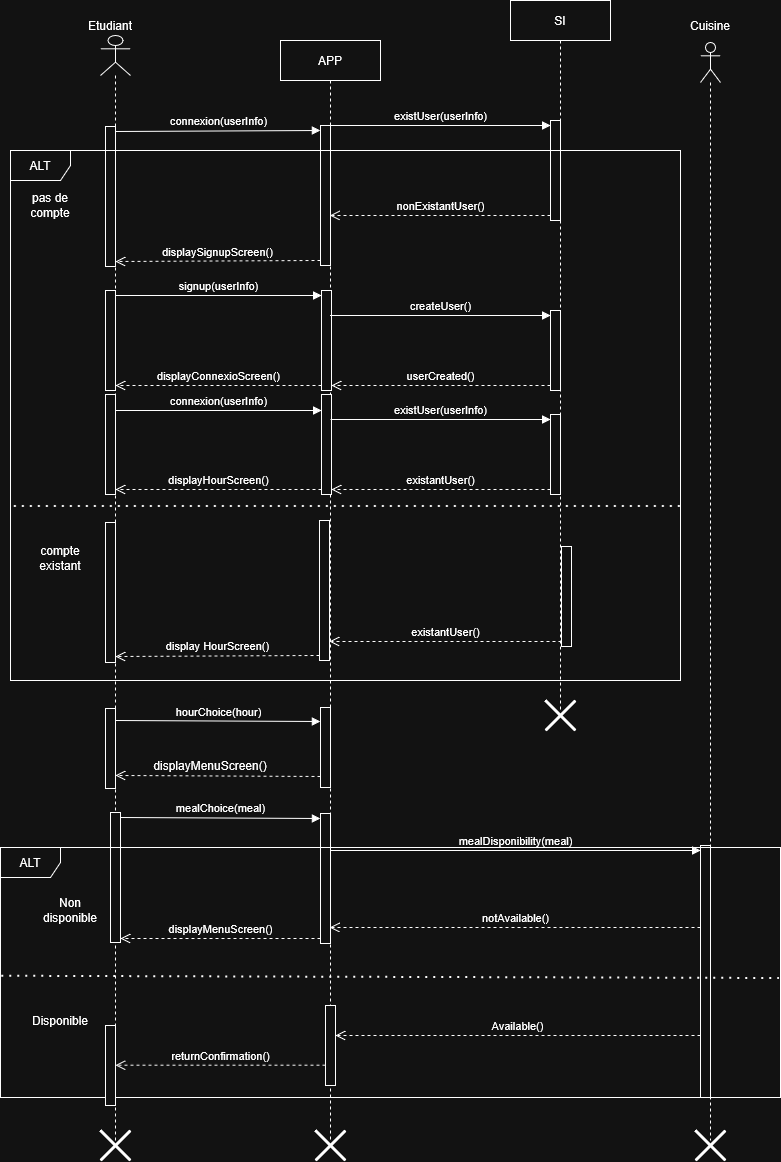

The diagram above was exported from draw.io. Its source (the exported page's mxGraphModel, read from the mxfile embedded in the PNG):
<mxGraphModel dx="2066" dy="1111" grid="1" gridSize="10" guides="1" tooltips="1" connect="1" arrows="1" fold="1" page="1" pageScale="1" pageWidth="827" pageHeight="1169" math="0" shadow="0">
  <root>
    <mxCell id="0" />
    <mxCell id="1" parent="0" />
    <mxCell id="u9mXoWELzboVyNx-O1HS-4" value="" style="shape=umlLifeline;perimeter=lifelinePerimeter;whiteSpace=wrap;html=1;container=1;dropTarget=0;collapsible=0;recursiveResize=0;outlineConnect=0;portConstraint=eastwest;newEdgeStyle={&quot;curved&quot;:0,&quot;rounded&quot;:0};participant=umlActor;" parent="1" vertex="1">
      <mxGeometry x="130" y="35" width="30" height="1105" as="geometry" />
    </mxCell>
    <mxCell id="u9mXoWELzboVyNx-O1HS-13" value="" style="html=1;points=[[0,0,0,0,5],[0,1,0,0,-5],[1,0,0,0,5],[1,1,0,0,-5]];perimeter=orthogonalPerimeter;outlineConnect=0;targetShapes=umlLifeline;portConstraint=eastwest;newEdgeStyle={&quot;curved&quot;:0,&quot;rounded&quot;:0};" parent="u9mXoWELzboVyNx-O1HS-4" vertex="1">
      <mxGeometry x="5" y="91" width="10" height="140" as="geometry" />
    </mxCell>
    <mxCell id="u9mXoWELzboVyNx-O1HS-18" value="" style="html=1;points=[[0,0,0,0,5],[0,1,0,0,-5],[1,0,0,0,5],[1,1,0,0,-5]];perimeter=orthogonalPerimeter;outlineConnect=0;targetShapes=umlLifeline;portConstraint=eastwest;newEdgeStyle={&quot;curved&quot;:0,&quot;rounded&quot;:0};" parent="u9mXoWELzboVyNx-O1HS-4" vertex="1">
      <mxGeometry x="5" y="673" width="10" height="80" as="geometry" />
    </mxCell>
    <mxCell id="u9mXoWELzboVyNx-O1HS-26" value="" style="html=1;points=[[0,0,0,0,5],[0,1,0,0,-5],[1,0,0,0,5],[1,1,0,0,-5]];perimeter=orthogonalPerimeter;outlineConnect=0;targetShapes=umlLifeline;portConstraint=eastwest;newEdgeStyle={&quot;curved&quot;:0,&quot;rounded&quot;:0};" parent="u9mXoWELzboVyNx-O1HS-4" vertex="1">
      <mxGeometry x="10" y="777" width="10" height="130" as="geometry" />
    </mxCell>
    <mxCell id="u9mXoWELzboVyNx-O1HS-5" value="Etudiant" style="text;html=1;align=center;verticalAlign=middle;whiteSpace=wrap;rounded=0;" parent="1" vertex="1">
      <mxGeometry x="110" y="10" width="60" height="30" as="geometry" />
    </mxCell>
    <mxCell id="u9mXoWELzboVyNx-O1HS-7" value="APP" style="shape=umlLifeline;perimeter=lifelinePerimeter;whiteSpace=wrap;html=1;container=1;dropTarget=0;collapsible=0;recursiveResize=0;outlineConnect=0;portConstraint=eastwest;newEdgeStyle={&quot;curved&quot;:0,&quot;rounded&quot;:0};" parent="1" vertex="1">
      <mxGeometry x="310" y="40" width="100" height="1100" as="geometry" />
    </mxCell>
    <mxCell id="u9mXoWELzboVyNx-O1HS-10" value="" style="html=1;points=[[0,0,0,0,5],[0,1,0,0,-5],[1,0,0,0,5],[1,1,0,0,-5]];perimeter=orthogonalPerimeter;outlineConnect=0;targetShapes=umlLifeline;portConstraint=eastwest;newEdgeStyle={&quot;curved&quot;:0,&quot;rounded&quot;:0};" parent="u9mXoWELzboVyNx-O1HS-7" vertex="1">
      <mxGeometry x="40" y="85" width="10" height="140" as="geometry" />
    </mxCell>
    <mxCell id="u9mXoWELzboVyNx-O1HS-19" value="" style="html=1;points=[[0,0,0,0,5],[0,1,0,0,-5],[1,0,0,0,5],[1,1,0,0,-5]];perimeter=orthogonalPerimeter;outlineConnect=0;targetShapes=umlLifeline;portConstraint=eastwest;newEdgeStyle={&quot;curved&quot;:0,&quot;rounded&quot;:0};" parent="u9mXoWELzboVyNx-O1HS-7" vertex="1">
      <mxGeometry x="40" y="667" width="10" height="80" as="geometry" />
    </mxCell>
    <mxCell id="u9mXoWELzboVyNx-O1HS-27" value="" style="html=1;points=[[0,0,0,0,5],[0,1,0,0,-5],[1,0,0,0,5],[1,1,0,0,-5]];perimeter=orthogonalPerimeter;outlineConnect=0;targetShapes=umlLifeline;portConstraint=eastwest;newEdgeStyle={&quot;curved&quot;:0,&quot;rounded&quot;:0};" parent="u9mXoWELzboVyNx-O1HS-7" vertex="1">
      <mxGeometry x="40" y="773" width="10" height="130" as="geometry" />
    </mxCell>
    <mxCell id="u9mXoWELzboVyNx-O1HS-8" value="" style="shape=umlLifeline;perimeter=lifelinePerimeter;whiteSpace=wrap;html=1;container=1;dropTarget=0;collapsible=0;recursiveResize=0;outlineConnect=0;portConstraint=eastwest;newEdgeStyle={&quot;curved&quot;:0,&quot;rounded&quot;:0};participant=umlActor;" parent="1" vertex="1">
      <mxGeometry x="730" y="42" width="20" height="1098" as="geometry" />
    </mxCell>
    <mxCell id="u9mXoWELzboVyNx-O1HS-30" value="" style="html=1;points=[[0,0,0,0,5],[0,1,0,0,-5],[1,0,0,0,5],[1,1,0,0,-5]];perimeter=orthogonalPerimeter;outlineConnect=0;targetShapes=umlLifeline;portConstraint=eastwest;newEdgeStyle={&quot;curved&quot;:0,&quot;rounded&quot;:0};" parent="u9mXoWELzboVyNx-O1HS-8" vertex="1">
      <mxGeometry y="803" width="10" height="252" as="geometry" />
    </mxCell>
    <mxCell id="u9mXoWELzboVyNx-O1HS-9" value="Cuisine" style="text;html=1;align=center;verticalAlign=middle;whiteSpace=wrap;rounded=0;" parent="1" vertex="1">
      <mxGeometry x="710" y="10" width="60" height="30" as="geometry" />
    </mxCell>
    <mxCell id="u9mXoWELzboVyNx-O1HS-11" value="connexion(userInfo)" style="html=1;verticalAlign=bottom;endArrow=block;curved=0;rounded=0;entryX=0;entryY=0;entryDx=0;entryDy=5;exitX=1;exitY=0;exitDx=0;exitDy=5;exitPerimeter=0;" parent="1" source="u9mXoWELzboVyNx-O1HS-13" target="u9mXoWELzboVyNx-O1HS-10" edge="1">
      <mxGeometry relative="1" as="geometry">
        <mxPoint x="145" y="124" as="sourcePoint" />
      </mxGeometry>
    </mxCell>
    <mxCell id="u9mXoWELzboVyNx-O1HS-12" value="displaySignupScreen()" style="html=1;verticalAlign=bottom;endArrow=open;dashed=1;endSize=8;curved=0;rounded=0;exitX=0;exitY=1;exitDx=0;exitDy=-5;entryX=1;entryY=1;entryDx=0;entryDy=-5;entryPerimeter=0;" parent="1" source="u9mXoWELzboVyNx-O1HS-10" target="u9mXoWELzboVyNx-O1HS-13" edge="1">
      <mxGeometry relative="1" as="geometry">
        <mxPoint x="170" y="260" as="targetPoint" />
      </mxGeometry>
    </mxCell>
    <mxCell id="u9mXoWELzboVyNx-O1HS-14" value="SI" style="shape=umlLifeline;perimeter=lifelinePerimeter;whiteSpace=wrap;html=1;container=1;dropTarget=0;collapsible=0;recursiveResize=0;outlineConnect=0;portConstraint=eastwest;newEdgeStyle={&quot;curved&quot;:0,&quot;rounded&quot;:0};" parent="1" vertex="1">
      <mxGeometry x="540" width="100" height="710" as="geometry" />
    </mxCell>
    <mxCell id="u9mXoWELzboVyNx-O1HS-15" value="" style="html=1;points=[[0,0,0,0,5],[0,1,0,0,-5],[1,0,0,0,5],[1,1,0,0,-5]];perimeter=orthogonalPerimeter;outlineConnect=0;targetShapes=umlLifeline;portConstraint=eastwest;newEdgeStyle={&quot;curved&quot;:0,&quot;rounded&quot;:0};" parent="u9mXoWELzboVyNx-O1HS-14" vertex="1">
      <mxGeometry x="40" y="120" width="10" height="100" as="geometry" />
    </mxCell>
    <mxCell id="u9mXoWELzboVyNx-O1HS-17" value="nonExistantUser()" style="html=1;verticalAlign=bottom;endArrow=open;dashed=1;endSize=8;curved=0;rounded=0;exitX=0;exitY=1;exitDx=0;exitDy=-5;" parent="1" source="u9mXoWELzboVyNx-O1HS-15" target="u9mXoWELzboVyNx-O1HS-7" edge="1">
      <mxGeometry relative="1" as="geometry">
        <mxPoint x="510" y="228" as="targetPoint" />
      </mxGeometry>
    </mxCell>
    <mxCell id="u9mXoWELzboVyNx-O1HS-16" value="existUser(userInfo)" style="html=1;verticalAlign=bottom;endArrow=block;curved=0;rounded=0;entryX=0;entryY=0;entryDx=0;entryDy=5;" parent="1" source="u9mXoWELzboVyNx-O1HS-7" target="u9mXoWELzboVyNx-O1HS-15" edge="1">
      <mxGeometry relative="1" as="geometry">
        <mxPoint x="510" y="158" as="sourcePoint" />
      </mxGeometry>
    </mxCell>
    <mxCell id="u9mXoWELzboVyNx-O1HS-20" value="hourChoice(hour)" style="html=1;verticalAlign=bottom;endArrow=block;curved=0;rounded=0;entryX=0;entryY=0;entryDx=0;entryDy=5;exitX=1;exitY=0;exitDx=0;exitDy=5;exitPerimeter=0;" parent="1" edge="1">
      <mxGeometry relative="1" as="geometry">
        <mxPoint x="145" y="720" as="sourcePoint" />
        <mxPoint x="350" y="721" as="targetPoint" />
      </mxGeometry>
    </mxCell>
    <mxCell id="u9mXoWELzboVyNx-O1HS-21" value="" style="html=1;verticalAlign=bottom;endArrow=open;dashed=1;endSize=8;curved=0;rounded=0;exitX=0;exitY=1;exitDx=0;exitDy=-5;entryX=1;entryY=1;entryDx=0;entryDy=-5;entryPerimeter=0;" parent="1" edge="1">
      <mxGeometry relative="1" as="geometry">
        <mxPoint x="145" y="775" as="targetPoint" />
        <mxPoint x="350" y="775.9999999999998" as="sourcePoint" />
      </mxGeometry>
    </mxCell>
    <mxCell id="u9mXoWELzboVyNx-O1HS-24" value="displayMenuScreen()" style="text;html=1;align=center;verticalAlign=middle;whiteSpace=wrap;rounded=0;" parent="1" vertex="1">
      <mxGeometry x="210" y="750" width="60" height="30" as="geometry" />
    </mxCell>
    <mxCell id="u9mXoWELzboVyNx-O1HS-28" value="mealChoice(meal)" style="html=1;verticalAlign=bottom;endArrow=block;curved=0;rounded=0;entryX=0;entryY=0;entryDx=0;entryDy=5;exitX=1;exitY=0;exitDx=0;exitDy=5;exitPerimeter=0;" parent="1" source="u9mXoWELzboVyNx-O1HS-26" target="u9mXoWELzboVyNx-O1HS-27" edge="1">
      <mxGeometry relative="1" as="geometry">
        <mxPoint x="280" y="820" as="sourcePoint" />
      </mxGeometry>
    </mxCell>
    <mxCell id="u9mXoWELzboVyNx-O1HS-29" value="displayMenuScreen()" style="html=1;verticalAlign=bottom;endArrow=open;dashed=1;endSize=8;curved=0;rounded=0;exitX=0;exitY=1;exitDx=0;exitDy=-5;" parent="1" source="u9mXoWELzboVyNx-O1HS-27" target="u9mXoWELzboVyNx-O1HS-26" edge="1">
      <mxGeometry relative="1" as="geometry">
        <mxPoint x="280" y="890" as="targetPoint" />
      </mxGeometry>
    </mxCell>
    <mxCell id="u9mXoWELzboVyNx-O1HS-31" value="mealDisponibility(meal)" style="html=1;verticalAlign=bottom;endArrow=block;curved=0;rounded=0;entryX=0;entryY=0;entryDx=0;entryDy=5;" parent="1" source="u9mXoWELzboVyNx-O1HS-27" target="u9mXoWELzboVyNx-O1HS-30" edge="1">
      <mxGeometry relative="1" as="geometry">
        <mxPoint x="660" y="850" as="sourcePoint" />
        <mxPoint as="offset" />
      </mxGeometry>
    </mxCell>
    <mxCell id="u9mXoWELzboVyNx-O1HS-32" value="notAvailable()" style="html=1;verticalAlign=bottom;endArrow=open;dashed=1;endSize=8;curved=0;rounded=0;exitX=0;exitY=1;exitDx=0;exitDy=-5;" parent="1" edge="1">
      <mxGeometry relative="1" as="geometry">
        <mxPoint x="359.2500000000002" y="927.0000000000002" as="targetPoint" />
        <mxPoint x="730" y="927.0000000000002" as="sourcePoint" />
      </mxGeometry>
    </mxCell>
    <mxCell id="u9mXoWELzboVyNx-O1HS-33" value="ALT" style="shape=umlFrame;whiteSpace=wrap;html=1;pointerEvents=0;" parent="1" vertex="1">
      <mxGeometry x="30" y="847" width="780" height="250" as="geometry" />
    </mxCell>
    <mxCell id="u9mXoWELzboVyNx-O1HS-34" value="Non disponible" style="text;html=1;align=center;verticalAlign=middle;whiteSpace=wrap;rounded=0;" parent="1" vertex="1">
      <mxGeometry x="70" y="895" width="60" height="30" as="geometry" />
    </mxCell>
    <mxCell id="u9mXoWELzboVyNx-O1HS-39" value="" style="endArrow=none;dashed=1;html=1;dashPattern=1 3;strokeWidth=2;rounded=0;exitX=0.001;exitY=0.513;exitDx=0;exitDy=0;exitPerimeter=0;entryX=0.998;entryY=0.522;entryDx=0;entryDy=0;entryPerimeter=0;" parent="1" source="u9mXoWELzboVyNx-O1HS-33" target="u9mXoWELzboVyNx-O1HS-33" edge="1">
      <mxGeometry width="50" height="50" relative="1" as="geometry">
        <mxPoint x="410" y="860" as="sourcePoint" />
        <mxPoint x="460" y="810" as="targetPoint" />
      </mxGeometry>
    </mxCell>
    <mxCell id="u9mXoWELzboVyNx-O1HS-40" value="Disponible" style="text;html=1;align=center;verticalAlign=middle;whiteSpace=wrap;rounded=0;" parent="1" vertex="1">
      <mxGeometry x="60" y="1005" width="60" height="30" as="geometry" />
    </mxCell>
    <mxCell id="u9mXoWELzboVyNx-O1HS-44" value="" style="html=1;points=[[0,0,0,0,5],[0,1,0,0,-5],[1,0,0,0,5],[1,1,0,0,-5]];perimeter=orthogonalPerimeter;outlineConnect=0;targetShapes=umlLifeline;portConstraint=eastwest;newEdgeStyle={&quot;curved&quot;:0,&quot;rounded&quot;:0};" parent="1" vertex="1">
      <mxGeometry x="355" y="1005" width="10" height="80" as="geometry" />
    </mxCell>
    <mxCell id="u9mXoWELzboVyNx-O1HS-45" value="Available()" style="html=1;verticalAlign=bottom;endArrow=open;dashed=1;endSize=8;curved=0;rounded=0;" parent="1" target="u9mXoWELzboVyNx-O1HS-44" edge="1">
      <mxGeometry relative="1" as="geometry">
        <mxPoint x="730" y="1035" as="sourcePoint" />
        <mxPoint x="650" y="1035" as="targetPoint" />
      </mxGeometry>
    </mxCell>
    <mxCell id="u9mXoWELzboVyNx-O1HS-46" value="" style="html=1;points=[[0,0,0,0,5],[0,1,0,0,-5],[1,0,0,0,5],[1,1,0,0,-5]];perimeter=orthogonalPerimeter;outlineConnect=0;targetShapes=umlLifeline;portConstraint=eastwest;newEdgeStyle={&quot;curved&quot;:0,&quot;rounded&quot;:0};" parent="1" vertex="1">
      <mxGeometry x="135" y="1025" width="10" height="80" as="geometry" />
    </mxCell>
    <mxCell id="u9mXoWELzboVyNx-O1HS-47" value="returnConfirmation()" style="html=1;verticalAlign=bottom;endArrow=open;dashed=1;endSize=8;curved=0;rounded=0;" parent="1" target="u9mXoWELzboVyNx-O1HS-46" edge="1">
      <mxGeometry relative="1" as="geometry">
        <mxPoint x="355" y="1064.6399999999999" as="sourcePoint" />
        <mxPoint x="275" y="1064.6399999999999" as="targetPoint" />
      </mxGeometry>
    </mxCell>
    <mxCell id="u9mXoWELzboVyNx-O1HS-49" value="" style="shape=umlDestroy;whiteSpace=wrap;html=1;strokeWidth=3;targetShapes=umlLifeline;" parent="1" vertex="1">
      <mxGeometry x="345" y="1130" width="30" height="30" as="geometry" />
    </mxCell>
    <mxCell id="u9mXoWELzboVyNx-O1HS-51" value="" style="shape=umlDestroy;whiteSpace=wrap;html=1;strokeWidth=3;targetShapes=umlLifeline;" parent="1" vertex="1">
      <mxGeometry x="725" y="1130" width="30" height="30" as="geometry" />
    </mxCell>
    <mxCell id="u9mXoWELzboVyNx-O1HS-52" value="ALT" style="shape=umlFrame;whiteSpace=wrap;html=1;pointerEvents=0;" parent="1" vertex="1">
      <mxGeometry x="40" y="150" width="670" height="530" as="geometry" />
    </mxCell>
    <mxCell id="u9mXoWELzboVyNx-O1HS-53" value="pas de compte" style="text;html=1;align=center;verticalAlign=middle;whiteSpace=wrap;rounded=0;" parent="1" vertex="1">
      <mxGeometry x="50" y="190" width="60" height="30" as="geometry" />
    </mxCell>
    <mxCell id="u9mXoWELzboVyNx-O1HS-54" value="" style="html=1;points=[[0,0,0,0,5],[0,1,0,0,-5],[1,0,0,0,5],[1,1,0,0,-5]];perimeter=orthogonalPerimeter;outlineConnect=0;targetShapes=umlLifeline;portConstraint=eastwest;newEdgeStyle={&quot;curved&quot;:0,&quot;rounded&quot;:0};" parent="1" vertex="1">
      <mxGeometry x="135" y="290" width="10" height="100" as="geometry" />
    </mxCell>
    <mxCell id="u9mXoWELzboVyNx-O1HS-55" value="" style="html=1;points=[[0,0,0,0,5],[0,1,0,0,-5],[1,0,0,0,5],[1,1,0,0,-5]];perimeter=orthogonalPerimeter;outlineConnect=0;targetShapes=umlLifeline;portConstraint=eastwest;newEdgeStyle={&quot;curved&quot;:0,&quot;rounded&quot;:0};" parent="1" vertex="1">
      <mxGeometry x="351" y="290" width="10" height="100" as="geometry" />
    </mxCell>
    <mxCell id="u9mXoWELzboVyNx-O1HS-56" value="signup(userInfo)" style="html=1;verticalAlign=bottom;endArrow=block;curved=0;rounded=0;entryX=0;entryY=0;entryDx=0;entryDy=5;exitX=1;exitY=0;exitDx=0;exitDy=5;exitPerimeter=0;" parent="1" source="u9mXoWELzboVyNx-O1HS-54" target="u9mXoWELzboVyNx-O1HS-55" edge="1">
      <mxGeometry relative="1" as="geometry">
        <mxPoint x="240" y="319" as="sourcePoint" />
      </mxGeometry>
    </mxCell>
    <mxCell id="u9mXoWELzboVyNx-O1HS-57" value="displayConnexioScreen()" style="html=1;verticalAlign=bottom;endArrow=open;dashed=1;endSize=8;curved=0;rounded=0;exitX=0;exitY=1;exitDx=0;exitDy=-5;entryX=1;entryY=1;entryDx=0;entryDy=-5;entryPerimeter=0;" parent="1" source="u9mXoWELzboVyNx-O1HS-55" target="u9mXoWELzboVyNx-O1HS-54" edge="1">
      <mxGeometry relative="1" as="geometry">
        <mxPoint x="265" y="455" as="targetPoint" />
      </mxGeometry>
    </mxCell>
    <mxCell id="u9mXoWELzboVyNx-O1HS-58" value="" style="html=1;points=[[0,0,0,0,5],[0,1,0,0,-5],[1,0,0,0,5],[1,1,0,0,-5]];perimeter=orthogonalPerimeter;outlineConnect=0;targetShapes=umlLifeline;portConstraint=eastwest;newEdgeStyle={&quot;curved&quot;:0,&quot;rounded&quot;:0};" parent="1" vertex="1">
      <mxGeometry x="580" y="310" width="10" height="80" as="geometry" />
    </mxCell>
    <mxCell id="u9mXoWELzboVyNx-O1HS-59" value="createUser()" style="html=1;verticalAlign=bottom;endArrow=block;curved=0;rounded=0;entryX=0;entryY=0;entryDx=0;entryDy=5;" parent="1" source="u9mXoWELzboVyNx-O1HS-7" target="u9mXoWELzboVyNx-O1HS-58" edge="1">
      <mxGeometry relative="1" as="geometry">
        <mxPoint x="380" y="315" as="sourcePoint" />
      </mxGeometry>
    </mxCell>
    <mxCell id="u9mXoWELzboVyNx-O1HS-60" value="userCreated()" style="html=1;verticalAlign=bottom;endArrow=open;dashed=1;endSize=8;curved=0;rounded=0;exitX=0;exitY=1;exitDx=0;exitDy=-5;" parent="1" source="u9mXoWELzboVyNx-O1HS-58" target="u9mXoWELzboVyNx-O1HS-55" edge="1">
      <mxGeometry x="0.0039" relative="1" as="geometry">
        <mxPoint x="510" y="385" as="targetPoint" />
        <mxPoint as="offset" />
      </mxGeometry>
    </mxCell>
    <mxCell id="u9mXoWELzboVyNx-O1HS-48" value="" style="shape=umlDestroy;whiteSpace=wrap;html=1;strokeWidth=3;targetShapes=umlLifeline;" parent="1" vertex="1">
      <mxGeometry x="575" y="700" width="30" height="30" as="geometry" />
    </mxCell>
    <mxCell id="u9mXoWELzboVyNx-O1HS-61" value="" style="endArrow=none;dashed=1;html=1;dashPattern=1 3;strokeWidth=2;rounded=0;exitX=0.005;exitY=0.736;exitDx=0;exitDy=0;exitPerimeter=0;entryX=1.007;entryY=0.736;entryDx=0;entryDy=0;entryPerimeter=0;" parent="1" edge="1">
      <mxGeometry width="50" height="50" relative="1" as="geometry">
        <mxPoint x="43.350000000000136" y="505.48" as="sourcePoint" />
        <mxPoint x="714.69" y="505.48" as="targetPoint" />
      </mxGeometry>
    </mxCell>
    <mxCell id="u9mXoWELzboVyNx-O1HS-62" value="compte existant" style="text;html=1;align=center;verticalAlign=middle;whiteSpace=wrap;rounded=0;" parent="1" vertex="1">
      <mxGeometry x="60" y="543" width="60" height="30" as="geometry" />
    </mxCell>
    <mxCell id="u9mXoWELzboVyNx-O1HS-63" value="" style="html=1;points=[[0,0,0,0,5],[0,1,0,0,-5],[1,0,0,0,5],[1,1,0,0,-5]];perimeter=orthogonalPerimeter;outlineConnect=0;targetShapes=umlLifeline;portConstraint=eastwest;newEdgeStyle={&quot;curved&quot;:0,&quot;rounded&quot;:0};" parent="1" vertex="1">
      <mxGeometry x="135" y="522" width="10" height="140" as="geometry" />
    </mxCell>
    <mxCell id="u9mXoWELzboVyNx-O1HS-64" value="" style="html=1;points=[[0,0,0,0,5],[0,1,0,0,-5],[1,0,0,0,5],[1,1,0,0,-5]];perimeter=orthogonalPerimeter;outlineConnect=0;targetShapes=umlLifeline;portConstraint=eastwest;newEdgeStyle={&quot;curved&quot;:0,&quot;rounded&quot;:0};" parent="1" vertex="1">
      <mxGeometry x="349" y="520" width="10" height="140" as="geometry" />
    </mxCell>
    <mxCell id="u9mXoWELzboVyNx-O1HS-66" value="display HourScreen()" style="html=1;verticalAlign=bottom;endArrow=open;dashed=1;endSize=8;curved=0;rounded=0;exitX=0;exitY=1;exitDx=0;exitDy=-5;entryX=1;entryY=1;entryDx=0;entryDy=-5;entryPerimeter=0;" parent="1" edge="1">
      <mxGeometry relative="1" as="geometry">
        <mxPoint x="145" y="655.9999999999998" as="targetPoint" />
        <mxPoint x="349" y="655" as="sourcePoint" />
      </mxGeometry>
    </mxCell>
    <mxCell id="u9mXoWELzboVyNx-O1HS-67" value="" style="html=1;points=[[0,0,0,0,5],[0,1,0,0,-5],[1,0,0,0,5],[1,1,0,0,-5]];perimeter=orthogonalPerimeter;outlineConnect=0;targetShapes=umlLifeline;portConstraint=eastwest;newEdgeStyle={&quot;curved&quot;:0,&quot;rounded&quot;:0};" parent="1" vertex="1">
      <mxGeometry x="591" y="546" width="10" height="100" as="geometry" />
    </mxCell>
    <mxCell id="u9mXoWELzboVyNx-O1HS-68" value="existantUser()" style="html=1;verticalAlign=bottom;endArrow=open;dashed=1;endSize=8;curved=0;rounded=0;exitX=0;exitY=1;exitDx=0;exitDy=-5;" parent="1" source="u9mXoWELzboVyNx-O1HS-67" edge="1">
      <mxGeometry relative="1" as="geometry">
        <mxPoint x="359" y="640.9999999999998" as="targetPoint" />
      </mxGeometry>
    </mxCell>
    <mxCell id="u9mXoWELzboVyNx-O1HS-70" value="" style="html=1;points=[[0,0,0,0,5],[0,1,0,0,-5],[1,0,0,0,5],[1,1,0,0,-5]];perimeter=orthogonalPerimeter;outlineConnect=0;targetShapes=umlLifeline;portConstraint=eastwest;newEdgeStyle={&quot;curved&quot;:0,&quot;rounded&quot;:0};" parent="1" vertex="1">
      <mxGeometry x="135" y="394" width="10" height="100" as="geometry" />
    </mxCell>
    <mxCell id="u9mXoWELzboVyNx-O1HS-71" value="" style="html=1;points=[[0,0,0,0,5],[0,1,0,0,-5],[1,0,0,0,5],[1,1,0,0,-5]];perimeter=orthogonalPerimeter;outlineConnect=0;targetShapes=umlLifeline;portConstraint=eastwest;newEdgeStyle={&quot;curved&quot;:0,&quot;rounded&quot;:0};" parent="1" vertex="1">
      <mxGeometry x="351" y="394" width="10" height="100" as="geometry" />
    </mxCell>
    <mxCell id="u9mXoWELzboVyNx-O1HS-72" value="connexion(userInfo)" style="html=1;verticalAlign=bottom;endArrow=block;curved=0;rounded=0;entryX=0;entryY=0;entryDx=0;entryDy=5;exitX=1;exitY=0;exitDx=0;exitDy=5;exitPerimeter=0;" parent="1" edge="1">
      <mxGeometry relative="1" as="geometry">
        <mxPoint x="145" y="410" as="sourcePoint" />
        <mxPoint x="351" y="410" as="targetPoint" />
      </mxGeometry>
    </mxCell>
    <mxCell id="u9mXoWELzboVyNx-O1HS-73" value="displayHourScreen()" style="html=1;verticalAlign=bottom;endArrow=open;dashed=1;endSize=8;curved=0;rounded=0;exitX=0;exitY=1;exitDx=0;exitDy=-5;entryX=1;entryY=1;entryDx=0;entryDy=-5;entryPerimeter=0;" parent="1" source="u9mXoWELzboVyNx-O1HS-71" target="u9mXoWELzboVyNx-O1HS-70" edge="1">
      <mxGeometry relative="1" as="geometry">
        <mxPoint x="265" y="559" as="targetPoint" />
      </mxGeometry>
    </mxCell>
    <mxCell id="u9mXoWELzboVyNx-O1HS-74" value="existUser(userInfo)" style="html=1;verticalAlign=bottom;endArrow=block;curved=0;rounded=0;entryX=0;entryY=0;entryDx=0;entryDy=5;" parent="1" edge="1">
      <mxGeometry relative="1" as="geometry">
        <mxPoint x="360" y="419" as="sourcePoint" />
        <mxPoint x="580" y="419" as="targetPoint" />
      </mxGeometry>
    </mxCell>
    <mxCell id="u9mXoWELzboVyNx-O1HS-75" value="existantUser()" style="html=1;verticalAlign=bottom;endArrow=open;dashed=1;endSize=8;curved=0;rounded=0;exitX=0;exitY=1;exitDx=0;exitDy=-5;" parent="1" target="u9mXoWELzboVyNx-O1HS-71" edge="1">
      <mxGeometry x="0.0039" relative="1" as="geometry">
        <mxPoint x="510" y="489" as="targetPoint" />
        <mxPoint x="580" y="489" as="sourcePoint" />
        <mxPoint as="offset" />
      </mxGeometry>
    </mxCell>
    <mxCell id="u9mXoWELzboVyNx-O1HS-76" value="" style="html=1;points=[[0,0,0,0,5],[0,1,0,0,-5],[1,0,0,0,5],[1,1,0,0,-5]];perimeter=orthogonalPerimeter;outlineConnect=0;targetShapes=umlLifeline;portConstraint=eastwest;newEdgeStyle={&quot;curved&quot;:0,&quot;rounded&quot;:0};" parent="1" vertex="1">
      <mxGeometry x="580" y="414" width="10" height="80" as="geometry" />
    </mxCell>
    <mxCell id="u9mXoWELzboVyNx-O1HS-50" value="" style="shape=umlDestroy;whiteSpace=wrap;html=1;strokeWidth=3;targetShapes=umlLifeline;" parent="1" vertex="1">
      <mxGeometry x="130" y="1130" width="30" height="30" as="geometry" />
    </mxCell>
  </root>
</mxGraphModel>